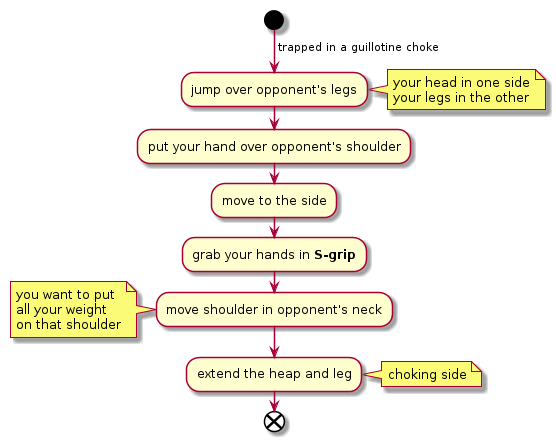

The diagram above was rendered by PlantUML. Its source (embedded in the PNG):
@startuml
start
-> trapped in a guillotine choke;
:jump over opponent's legs;
note right
your head in one side
your legs in the other
end note
:put your hand over opponent's shoulder;
:move to the side;
:grab your hands in **S-grip**;
:move shoulder in opponent's neck;
note left
you want to put
all your weight
on that shoulder
end note
:extend the heap and leg;
note right
choking side
end note
end
@enduml